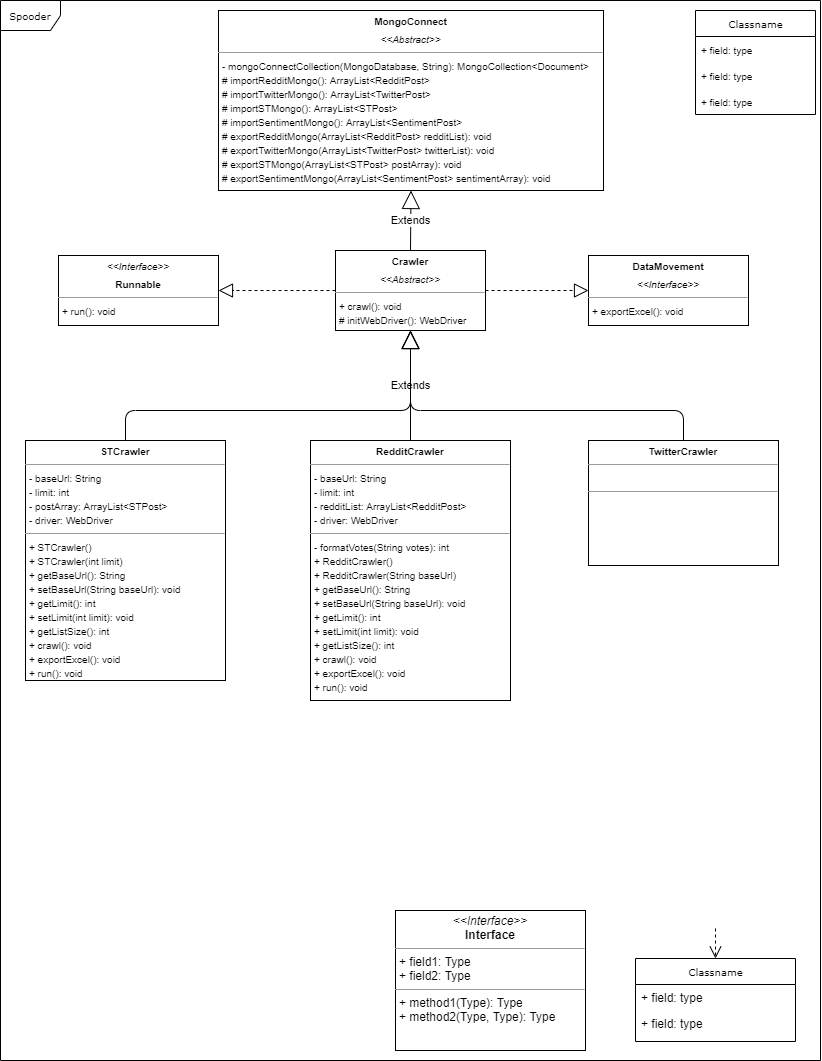

The diagram above was exported from draw.io. Its source (the exported page's mxGraphModel, read from the mxfile embedded in the PNG):
<mxGraphModel dx="1185" dy="662" grid="1" gridSize="10" guides="1" tooltips="1" connect="1" arrows="1" fold="1" page="1" pageScale="1" pageWidth="850" pageHeight="1100" background="#ffffff" math="0" shadow="0">
  <root>
    <mxCell id="0" />
    <mxCell id="1" parent="0" />
    <mxCell id="17acba5748e5396b-1" value="Spooder" style="shape=umlFrame;whiteSpace=wrap;html=1;rounded=0;shadow=0;comic=0;labelBackgroundColor=none;strokeWidth=1;fontFamily=Verdana;fontSize=10;align=center;" parent="1" vertex="1">
      <mxGeometry x="15" y="20" width="820" height="1060" as="geometry" />
    </mxCell>
    <mxCell id="17acba5748e5396b-30" value="&lt;font style=&quot;font-size: 10px&quot;&gt;Classname&lt;/font&gt;" style="swimlane;html=1;fontStyle=0;childLayout=stackLayout;horizontal=1;startSize=26;fillColor=none;horizontalStack=0;resizeParent=1;resizeLast=0;collapsible=1;marginBottom=0;swimlaneFillColor=#ffffff;rounded=0;shadow=0;comic=0;labelBackgroundColor=none;strokeWidth=1;fontFamily=Verdana;fontSize=10;align=center;" parent="1" vertex="1">
      <mxGeometry x="710" y="30" width="120" height="104" as="geometry" />
    </mxCell>
    <mxCell id="17acba5748e5396b-31" value="&lt;font style=&quot;font-size: 10px&quot;&gt;+ field: type&lt;/font&gt;" style="text;html=1;strokeColor=none;fillColor=none;align=left;verticalAlign=top;spacingLeft=4;spacingRight=4;whiteSpace=wrap;overflow=hidden;rotatable=0;points=[[0,0.5],[1,0.5]];portConstraint=eastwest;" parent="17acba5748e5396b-30" vertex="1">
      <mxGeometry y="26" width="120" height="26" as="geometry" />
    </mxCell>
    <mxCell id="17acba5748e5396b-32" value="&lt;font style=&quot;font-size: 10px&quot;&gt;+ field: type&lt;/font&gt;" style="text;html=1;strokeColor=none;fillColor=none;align=left;verticalAlign=top;spacingLeft=4;spacingRight=4;whiteSpace=wrap;overflow=hidden;rotatable=0;points=[[0,0.5],[1,0.5]];portConstraint=eastwest;" parent="17acba5748e5396b-30" vertex="1">
      <mxGeometry y="52" width="120" height="26" as="geometry" />
    </mxCell>
    <mxCell id="17acba5748e5396b-33" value="&lt;font style=&quot;font-size: 10px&quot;&gt;+ field: type&lt;/font&gt;" style="text;html=1;strokeColor=none;fillColor=none;align=left;verticalAlign=top;spacingLeft=4;spacingRight=4;whiteSpace=wrap;overflow=hidden;rotatable=0;points=[[0,0.5],[1,0.5]];portConstraint=eastwest;" parent="17acba5748e5396b-30" vertex="1">
      <mxGeometry y="78" width="120" height="26" as="geometry" />
    </mxCell>
    <mxCell id="17acba5748e5396b-44" value="Classname" style="swimlane;html=1;fontStyle=0;childLayout=stackLayout;horizontal=1;startSize=26;fillColor=none;horizontalStack=0;resizeParent=1;resizeLast=0;collapsible=1;marginBottom=0;swimlaneFillColor=#ffffff;rounded=0;shadow=0;comic=0;labelBackgroundColor=none;strokeWidth=1;fontFamily=Verdana;fontSize=10;align=center;" parent="1" vertex="1">
      <mxGeometry x="650" y="978" width="160" height="83" as="geometry" />
    </mxCell>
    <mxCell id="17acba5748e5396b-45" value="+ field: type" style="text;html=1;strokeColor=none;fillColor=none;align=left;verticalAlign=top;spacingLeft=4;spacingRight=4;whiteSpace=wrap;overflow=hidden;rotatable=0;points=[[0,0.5],[1,0.5]];portConstraint=eastwest;" parent="17acba5748e5396b-44" vertex="1">
      <mxGeometry y="26" width="160" height="26" as="geometry" />
    </mxCell>
    <mxCell id="17acba5748e5396b-47" value="+ field: type" style="text;html=1;strokeColor=none;fillColor=none;align=left;verticalAlign=top;spacingLeft=4;spacingRight=4;whiteSpace=wrap;overflow=hidden;rotatable=0;points=[[0,0.5],[1,0.5]];portConstraint=eastwest;" parent="17acba5748e5396b-44" vertex="1">
      <mxGeometry y="52" width="160" height="26" as="geometry" />
    </mxCell>
    <mxCell id="5d2195bd80daf111-39" style="edgeStyle=orthogonalEdgeStyle;rounded=0;html=1;dashed=1;labelBackgroundColor=none;startFill=0;endArrow=open;endFill=0;endSize=10;fontFamily=Verdana;fontSize=10;" parent="1" target="17acba5748e5396b-44" edge="1">
      <mxGeometry relative="1" as="geometry">
        <mxPoint x="730" y="948" as="sourcePoint" />
      </mxGeometry>
    </mxCell>
    <mxCell id="5d2195bd80daf111-9" value="&lt;p style=&quot;margin:0px;margin-top:4px;text-align:center;&quot;&gt;&lt;i&gt;&amp;lt;&amp;lt;Interface&amp;gt;&amp;gt;&lt;/i&gt;&lt;br/&gt;&lt;b&gt;Interface&lt;/b&gt;&lt;/p&gt;&lt;hr size=&quot;1&quot;/&gt;&lt;p style=&quot;margin:0px;margin-left:4px;&quot;&gt;+ field1: Type&lt;br/&gt;+ field2: Type&lt;/p&gt;&lt;hr size=&quot;1&quot;/&gt;&lt;p style=&quot;margin:0px;margin-left:4px;&quot;&gt;+ method1(Type): Type&lt;br/&gt;+ method2(Type, Type): Type&lt;/p&gt;" style="verticalAlign=top;align=left;overflow=fill;fontSize=12;fontFamily=Helvetica;html=1;rounded=0;shadow=0;comic=0;labelBackgroundColor=none;strokeWidth=1" parent="1" vertex="1">
      <mxGeometry x="410" y="930" width="190" height="140" as="geometry" />
    </mxCell>
    <mxCell id="5d2195bd80daf111-18" value="&lt;p style=&quot;margin: 0px ; margin-top: 4px ; text-align: center&quot;&gt;&lt;b&gt;&lt;font style=&quot;font-size: 10px&quot;&gt;DataMovement&lt;/font&gt;&lt;/b&gt;&lt;br&gt;&lt;/p&gt;&lt;p style=&quot;margin: 0px ; margin-top: 4px ; text-align: center&quot;&gt;&lt;i style=&quot;font-size: 10px&quot;&gt;&amp;lt;&amp;lt;Interface&amp;gt;&amp;gt;&lt;/i&gt;&lt;b&gt;&lt;font style=&quot;font-size: 10px&quot;&gt;&lt;br&gt;&lt;/font&gt;&lt;/b&gt;&lt;/p&gt;&lt;hr size=&quot;1&quot;&gt;&lt;p style=&quot;margin: 0px ; margin-left: 4px&quot;&gt;&lt;font style=&quot;font-size: 10px&quot;&gt;+ exportExcel(): void&lt;/font&gt;&lt;br&gt;&lt;/p&gt;" style="verticalAlign=top;align=left;overflow=fill;fontSize=12;fontFamily=Helvetica;html=1;rounded=0;shadow=0;comic=0;labelBackgroundColor=none;strokeWidth=1" parent="1" vertex="1">
      <mxGeometry x="603" y="275" width="160" height="70" as="geometry" />
    </mxCell>
    <mxCell id="5d2195bd80daf111-20" value="&lt;p style=&quot;margin: 0px ; margin-top: 4px ; text-align: center&quot;&gt;&lt;b&gt;&lt;font style=&quot;font-size: 10px&quot;&gt;Crawler&lt;/font&gt;&lt;/b&gt;&lt;/p&gt;&lt;p style=&quot;margin: 0px ; margin-top: 4px ; text-align: center&quot;&gt;&lt;i&gt;&lt;font style=&quot;font-size: 10px&quot;&gt;&amp;lt;&amp;lt;Abstract&amp;gt;&amp;gt;&lt;/font&gt;&lt;/i&gt;&lt;/p&gt;&lt;hr size=&quot;1&quot;&gt;&lt;p style=&quot;margin: 0px ; margin-left: 4px&quot;&gt;&lt;span style=&quot;font-size: 10px&quot;&gt;+ crawl(): void&lt;/span&gt;&lt;br&gt;&lt;/p&gt;&lt;p style=&quot;margin: 0px ; margin-left: 4px&quot;&gt;&lt;span style=&quot;font-size: 10px&quot;&gt;# initWebDriver(): WebDriver&lt;/span&gt;&lt;/p&gt;&lt;p style=&quot;margin: 0px ; margin-left: 4px&quot;&gt;&lt;span style=&quot;font-size: 10px&quot;&gt;&lt;br&gt;&lt;/span&gt;&lt;/p&gt;" style="verticalAlign=top;align=left;overflow=fill;fontSize=12;fontFamily=Helvetica;html=1;rounded=0;shadow=0;comic=0;labelBackgroundColor=none;strokeWidth=1" parent="1" vertex="1">
      <mxGeometry x="350" y="270" width="150" height="80" as="geometry" />
    </mxCell>
    <mxCell id="I6DIUChMBEG6vsqRbbZp-5" value="&lt;p style=&quot;margin: 0px ; margin-top: 4px ; text-align: center&quot;&gt;&lt;b&gt;&lt;font style=&quot;font-size: 10px&quot;&gt;RedditCrawler&lt;/font&gt;&lt;/b&gt;&lt;/p&gt;&lt;hr size=&quot;1&quot;&gt;&lt;p style=&quot;margin: 0px ; margin-left: 4px&quot;&gt;&lt;span style=&quot;font-size: 10px&quot;&gt;- baseUrl: String&lt;/span&gt;&lt;/p&gt;&lt;p style=&quot;margin: 0px ; margin-left: 4px&quot;&gt;&lt;span style=&quot;font-size: 10px&quot;&gt;- limit: int&lt;/span&gt;&lt;/p&gt;&lt;p style=&quot;margin: 0px ; margin-left: 4px&quot;&gt;&lt;span style=&quot;font-size: 10px&quot;&gt;- redditList: ArrayList&amp;lt;RedditPost&amp;gt;&lt;/span&gt;&lt;/p&gt;&lt;p style=&quot;margin: 0px ; margin-left: 4px&quot;&gt;&lt;span style=&quot;font-size: 10px&quot;&gt;- driver: WebDriver&lt;/span&gt;&lt;/p&gt;&lt;hr size=&quot;1&quot;&gt;&lt;p style=&quot;margin: 0px ; margin-left: 4px&quot;&gt;&lt;font style=&quot;font-size: 10px&quot;&gt;- formatVotes(String votes): int&lt;/font&gt;&lt;/p&gt;&lt;p style=&quot;margin: 0px ; margin-left: 4px&quot;&gt;&lt;font style=&quot;font-size: 10px&quot;&gt;+ RedditCrawler()&lt;/font&gt;&lt;/p&gt;&lt;p style=&quot;margin: 0px ; margin-left: 4px&quot;&gt;&lt;font style=&quot;font-size: 10px&quot;&gt;+ RedditCrawler(String baseUrl)&lt;/font&gt;&lt;/p&gt;&lt;p style=&quot;margin: 0px ; margin-left: 4px&quot;&gt;&lt;font style=&quot;font-size: 10px&quot;&gt;+ getBaseUrl(): String&lt;/font&gt;&lt;/p&gt;&lt;p style=&quot;margin: 0px ; margin-left: 4px&quot;&gt;&lt;font style=&quot;font-size: 10px&quot;&gt;+ setBaseUrl(String baseUrl): void&lt;/font&gt;&lt;/p&gt;&lt;p style=&quot;margin: 0px ; margin-left: 4px&quot;&gt;&lt;font style=&quot;font-size: 10px&quot;&gt;+ getLimit(): int&lt;/font&gt;&lt;/p&gt;&lt;p style=&quot;margin: 0px ; margin-left: 4px&quot;&gt;&lt;font style=&quot;font-size: 10px&quot;&gt;+ setLimit(int limit): void&lt;/font&gt;&lt;/p&gt;&lt;p style=&quot;margin: 0px ; margin-left: 4px&quot;&gt;&lt;font style=&quot;font-size: 10px&quot;&gt;+ getListSize(): int&lt;/font&gt;&lt;/p&gt;&lt;p style=&quot;margin: 0px ; margin-left: 4px&quot;&gt;&lt;font style=&quot;font-size: 10px&quot;&gt;+ crawl(): void&lt;/font&gt;&lt;/p&gt;&lt;p style=&quot;margin: 0px ; margin-left: 4px&quot;&gt;&lt;font style=&quot;font-size: 10px&quot;&gt;+ exportExcel(): void&lt;/font&gt;&lt;/p&gt;&lt;p style=&quot;margin: 0px ; margin-left: 4px&quot;&gt;&lt;font style=&quot;font-size: 10px&quot;&gt;+ run(): void&lt;/font&gt;&lt;/p&gt;&lt;p style=&quot;margin: 0px ; margin-left: 4px&quot;&gt;&lt;br&gt;&lt;/p&gt;&lt;p style=&quot;margin: 0px ; margin-left: 4px&quot;&gt;&lt;font style=&quot;font-size: 10px&quot;&gt;&lt;br&gt;&lt;/font&gt;&lt;/p&gt;" style="verticalAlign=top;align=left;overflow=fill;fontSize=12;fontFamily=Helvetica;html=1;rounded=0;shadow=0;comic=0;labelBackgroundColor=none;strokeWidth=1" parent="1" vertex="1">
      <mxGeometry x="325" y="460" width="200" height="260" as="geometry" />
    </mxCell>
    <mxCell id="I6DIUChMBEG6vsqRbbZp-11" value="" style="endArrow=block;dashed=1;endFill=0;endSize=12;html=1;exitX=1;exitY=0.5;exitDx=0;exitDy=0;entryX=0;entryY=0.5;entryDx=0;entryDy=0;" parent="1" source="5d2195bd80daf111-20" target="5d2195bd80daf111-18" edge="1">
      <mxGeometry width="160" relative="1" as="geometry">
        <mxPoint x="340" y="310" as="sourcePoint" />
        <mxPoint x="500" y="310" as="targetPoint" />
      </mxGeometry>
    </mxCell>
    <mxCell id="u9_N053zDnLeqK54HWq7-2" value="&lt;p style=&quot;margin: 0px ; margin-top: 4px ; text-align: center&quot;&gt;&lt;b&gt;&lt;font style=&quot;font-size: 10px&quot;&gt;TwitterCrawler&lt;/font&gt;&lt;/b&gt;&lt;/p&gt;&lt;hr size=&quot;1&quot;&gt;&lt;p style=&quot;margin: 0px ; margin-left: 4px&quot;&gt;&lt;br&gt;&lt;/p&gt;&lt;hr size=&quot;1&quot;&gt;&lt;p style=&quot;margin: 0px ; margin-left: 4px&quot;&gt;&lt;br&gt;&lt;/p&gt;" style="verticalAlign=top;align=left;overflow=fill;fontSize=12;fontFamily=Helvetica;html=1;rounded=0;shadow=0;comic=0;labelBackgroundColor=none;strokeWidth=1" parent="1" vertex="1">
      <mxGeometry x="603" y="460" width="190" height="125" as="geometry" />
    </mxCell>
    <mxCell id="hIcH2IopMGYNZhOSkpey-1" value="&lt;p style=&quot;margin: 0px ; margin-top: 4px ; text-align: center&quot;&gt;&lt;b&gt;&lt;font style=&quot;font-size: 10px&quot;&gt;STCrawler&lt;/font&gt;&lt;/b&gt;&lt;/p&gt;&lt;hr size=&quot;1&quot;&gt;&lt;p style=&quot;margin: 0px ; margin-left: 4px&quot;&gt;&lt;font style=&quot;font-size: 10px&quot;&gt;- baseUrl: String&lt;/font&gt;&lt;/p&gt;&lt;p style=&quot;margin: 0px ; margin-left: 4px&quot;&gt;&lt;font style=&quot;font-size: 10px&quot;&gt;- limit: int&lt;/font&gt;&lt;/p&gt;&lt;p style=&quot;margin: 0px ; margin-left: 4px&quot;&gt;&lt;font style=&quot;font-size: 10px&quot;&gt;- postArray: ArrayList&amp;lt;STPost&amp;gt;&lt;/font&gt;&lt;/p&gt;&lt;p style=&quot;margin: 0px ; margin-left: 4px&quot;&gt;&lt;font style=&quot;font-size: 10px&quot;&gt;- driver: WebDriver&lt;/font&gt;&lt;/p&gt;&lt;hr size=&quot;1&quot;&gt;&lt;p style=&quot;margin: 0px ; margin-left: 4px&quot;&gt;&lt;font style=&quot;font-size: 10px&quot;&gt;+ STCrawler()&lt;/font&gt;&lt;/p&gt;&lt;p style=&quot;margin: 0px ; margin-left: 4px&quot;&gt;&lt;font style=&quot;font-size: 10px&quot;&gt;+ STCrawler(int limit)&lt;/font&gt;&lt;/p&gt;&lt;p style=&quot;margin: 0px ; margin-left: 4px&quot;&gt;&lt;span style=&quot;font-size: 10px&quot;&gt;+ getBaseUrl(): String&lt;/span&gt;&lt;/p&gt;&lt;p style=&quot;margin: 0px ; margin-left: 4px&quot;&gt;&lt;span style=&quot;font-size: 10px&quot;&gt;+ setBaseUrl(String baseUrl): void&lt;/span&gt;&lt;/p&gt;&lt;p style=&quot;margin: 0px ; margin-left: 4px&quot;&gt;&lt;span style=&quot;font-size: 10px&quot;&gt;+ getLimit(): int&lt;/span&gt;&lt;/p&gt;&lt;p style=&quot;margin: 0px ; margin-left: 4px&quot;&gt;&lt;span style=&quot;font-size: 10px&quot;&gt;+ setLimit(int limit): void&lt;/span&gt;&lt;/p&gt;&lt;p style=&quot;margin: 0px ; margin-left: 4px&quot;&gt;&lt;span style=&quot;font-size: 10px&quot;&gt;+ getListSize(): int&lt;/span&gt;&lt;/p&gt;&lt;p style=&quot;margin: 0px ; margin-left: 4px&quot;&gt;&lt;span style=&quot;font-size: 10px&quot;&gt;+ crawl(): void&lt;/span&gt;&lt;/p&gt;&lt;p style=&quot;margin: 0px ; margin-left: 4px&quot;&gt;&lt;span style=&quot;font-size: 10px&quot;&gt;+ exportExcel(): void&lt;/span&gt;&lt;/p&gt;&lt;p style=&quot;margin: 0px ; margin-left: 4px&quot;&gt;&lt;span style=&quot;font-size: 10px&quot;&gt;+ run(): void&lt;/span&gt;&lt;/p&gt;" style="verticalAlign=top;align=left;overflow=fill;fontSize=12;fontFamily=Helvetica;html=1;rounded=0;shadow=0;comic=0;labelBackgroundColor=none;strokeWidth=1" parent="1" vertex="1">
      <mxGeometry x="40" y="460" width="200" height="240" as="geometry" />
    </mxCell>
    <mxCell id="hIcH2IopMGYNZhOSkpey-4" value="&lt;p style=&quot;margin: 0px ; margin-top: 4px ; text-align: center&quot;&gt;&lt;b&gt;&lt;font style=&quot;font-size: 10px&quot;&gt;MongoConnect&lt;/font&gt;&lt;/b&gt;&lt;/p&gt;&lt;p style=&quot;margin: 0px ; margin-top: 4px ; text-align: center&quot;&gt;&lt;i&gt;&lt;font style=&quot;font-size: 10px&quot;&gt;&amp;lt;&amp;lt;Abstract&amp;gt;&amp;gt;&lt;/font&gt;&lt;/i&gt;&lt;/p&gt;&lt;hr size=&quot;1&quot;&gt;&lt;p style=&quot;margin: 0px ; margin-left: 4px&quot;&gt;&lt;font style=&quot;font-size: 10px&quot;&gt;- mongoConnectCollection(MongoDatabase, String): MongoCollection&amp;lt;Document&amp;gt;&lt;/font&gt;&lt;/p&gt;&lt;p style=&quot;margin: 0px ; margin-left: 4px&quot;&gt;&lt;font style=&quot;font-size: 10px&quot;&gt;# importRedditMongo(): ArrayList&amp;lt;RedditPost&amp;gt;&lt;/font&gt;&lt;/p&gt;&lt;p style=&quot;margin: 0px ; margin-left: 4px&quot;&gt;&lt;font style=&quot;font-size: 10px&quot;&gt;# importTwitterMongo(): ArrayList&amp;lt;TwitterPost&amp;gt;&lt;/font&gt;&lt;/p&gt;&lt;p style=&quot;margin: 0px ; margin-left: 4px&quot;&gt;&lt;font style=&quot;font-size: 10px&quot;&gt;# importSTMongo(): ArrayList&amp;lt;STPost&amp;gt;&lt;/font&gt;&lt;/p&gt;&lt;p style=&quot;margin: 0px ; margin-left: 4px&quot;&gt;&lt;font style=&quot;font-size: 10px&quot;&gt;# importSentimentMongo(): ArrayList&amp;lt;SentimentPost&amp;gt;&lt;/font&gt;&lt;/p&gt;&lt;p style=&quot;margin: 0px ; margin-left: 4px&quot;&gt;&lt;font style=&quot;font-size: 10px&quot;&gt;# exportRedditMongo(ArrayList&amp;lt;RedditPost&amp;gt; redditList): void&lt;/font&gt;&lt;/p&gt;&lt;p style=&quot;margin: 0px ; margin-left: 4px&quot;&gt;&lt;font style=&quot;font-size: 10px&quot;&gt;# exportTwitterMongo(ArrayList&amp;lt;TwitterPost&amp;gt; twitterList): void&lt;/font&gt;&lt;/p&gt;&lt;p style=&quot;margin: 0px ; margin-left: 4px&quot;&gt;&lt;font style=&quot;font-size: 10px&quot;&gt;# exportSTMongo(ArrayList&amp;lt;STPost&amp;gt; postArray): void&lt;/font&gt;&lt;/p&gt;&lt;p style=&quot;margin: 0px ; margin-left: 4px&quot;&gt;&lt;font style=&quot;font-size: 10px&quot;&gt;# exportSentimentMongo(ArrayList&amp;lt;SentimentPost&amp;gt; sentimentArray): void&lt;/font&gt;&lt;/p&gt;" style="verticalAlign=top;align=left;overflow=fill;fontSize=12;fontFamily=Helvetica;html=1;rounded=0;shadow=0;comic=0;labelBackgroundColor=none;strokeWidth=1" parent="1" vertex="1">
      <mxGeometry x="233" y="30" width="385" height="180" as="geometry" />
    </mxCell>
    <mxCell id="hIcH2IopMGYNZhOSkpey-5" value="Extends" style="endArrow=block;endSize=16;endFill=0;html=1;entryX=0.5;entryY=1;entryDx=0;entryDy=0;exitX=0.5;exitY=0;exitDx=0;exitDy=0;" parent="1" source="5d2195bd80daf111-20" target="hIcH2IopMGYNZhOSkpey-4" edge="1">
      <mxGeometry width="160" relative="1" as="geometry">
        <mxPoint x="360" y="260" as="sourcePoint" />
        <mxPoint x="520" y="260" as="targetPoint" />
      </mxGeometry>
    </mxCell>
    <mxCell id="hIcH2IopMGYNZhOSkpey-6" value="Extends" style="endArrow=block;endSize=16;endFill=0;html=1;exitX=0.5;exitY=0;exitDx=0;exitDy=0;entryX=0.5;entryY=1;entryDx=0;entryDy=0;" parent="1" source="I6DIUChMBEG6vsqRbbZp-5" target="5d2195bd80daf111-20" edge="1">
      <mxGeometry width="160" relative="1" as="geometry">
        <mxPoint x="360" y="340" as="sourcePoint" />
        <mxPoint x="520" y="340" as="targetPoint" />
      </mxGeometry>
    </mxCell>
    <mxCell id="hIcH2IopMGYNZhOSkpey-7" value="" style="endArrow=block;endSize=16;endFill=0;html=1;exitX=0.5;exitY=0;exitDx=0;exitDy=0;entryX=0.5;entryY=1;entryDx=0;entryDy=0;" parent="1" source="u9_N053zDnLeqK54HWq7-2" target="5d2195bd80daf111-20" edge="1">
      <mxGeometry width="160" relative="1" as="geometry">
        <mxPoint x="435" y="425" as="sourcePoint" />
        <mxPoint x="430" y="340" as="targetPoint" />
        <Array as="points">
          <mxPoint x="698" y="430" />
          <mxPoint x="425" y="430" />
        </Array>
      </mxGeometry>
    </mxCell>
    <mxCell id="hIcH2IopMGYNZhOSkpey-8" value="" style="endArrow=block;endSize=16;endFill=0;html=1;exitX=0.5;exitY=0;exitDx=0;exitDy=0;entryX=0.5;entryY=1;entryDx=0;entryDy=0;" parent="1" source="hIcH2IopMGYNZhOSkpey-1" target="5d2195bd80daf111-20" edge="1">
      <mxGeometry width="160" relative="1" as="geometry">
        <mxPoint x="435" y="425" as="sourcePoint" />
        <mxPoint x="435" y="349.9999999999999" as="targetPoint" />
        <Array as="points">
          <mxPoint x="140" y="430" />
          <mxPoint x="425" y="430" />
        </Array>
      </mxGeometry>
    </mxCell>
    <mxCell id="hIcH2IopMGYNZhOSkpey-9" value="&lt;p style=&quot;margin: 0px ; margin-top: 4px ; text-align: center&quot;&gt;&lt;font style=&quot;font-size: 10px&quot;&gt;&lt;i&gt;&amp;lt;&amp;lt;Interface&amp;gt;&amp;gt;&lt;/i&gt;&lt;br&gt;&lt;/font&gt;&lt;/p&gt;&lt;p style=&quot;margin: 0px ; margin-top: 4px ; text-align: center&quot;&gt;&lt;b&gt;&lt;font style=&quot;font-size: 10px&quot;&gt;Runnable&lt;/font&gt;&lt;/b&gt;&lt;/p&gt;&lt;hr size=&quot;1&quot;&gt;&lt;p style=&quot;margin: 0px ; margin-left: 4px&quot;&gt;&lt;font style=&quot;font-size: 10px&quot;&gt;+ run(): void&lt;/font&gt;&lt;br&gt;&lt;/p&gt;" style="verticalAlign=top;align=left;overflow=fill;fontSize=12;fontFamily=Helvetica;html=1;rounded=0;shadow=0;comic=0;labelBackgroundColor=none;strokeWidth=1" parent="1" vertex="1">
      <mxGeometry x="73" y="275" width="160" height="70" as="geometry" />
    </mxCell>
    <mxCell id="hIcH2IopMGYNZhOSkpey-10" value="" style="endArrow=block;dashed=1;endFill=0;endSize=12;html=1;exitX=0;exitY=0.5;exitDx=0;exitDy=0;entryX=1;entryY=0.5;entryDx=0;entryDy=0;" parent="1" source="5d2195bd80daf111-20" target="hIcH2IopMGYNZhOSkpey-9" edge="1">
      <mxGeometry width="160" relative="1" as="geometry">
        <mxPoint x="510" y="324.9999999999999" as="sourcePoint" />
        <mxPoint x="628" y="324.9999999999999" as="targetPoint" />
      </mxGeometry>
    </mxCell>
  </root>
</mxGraphModel>